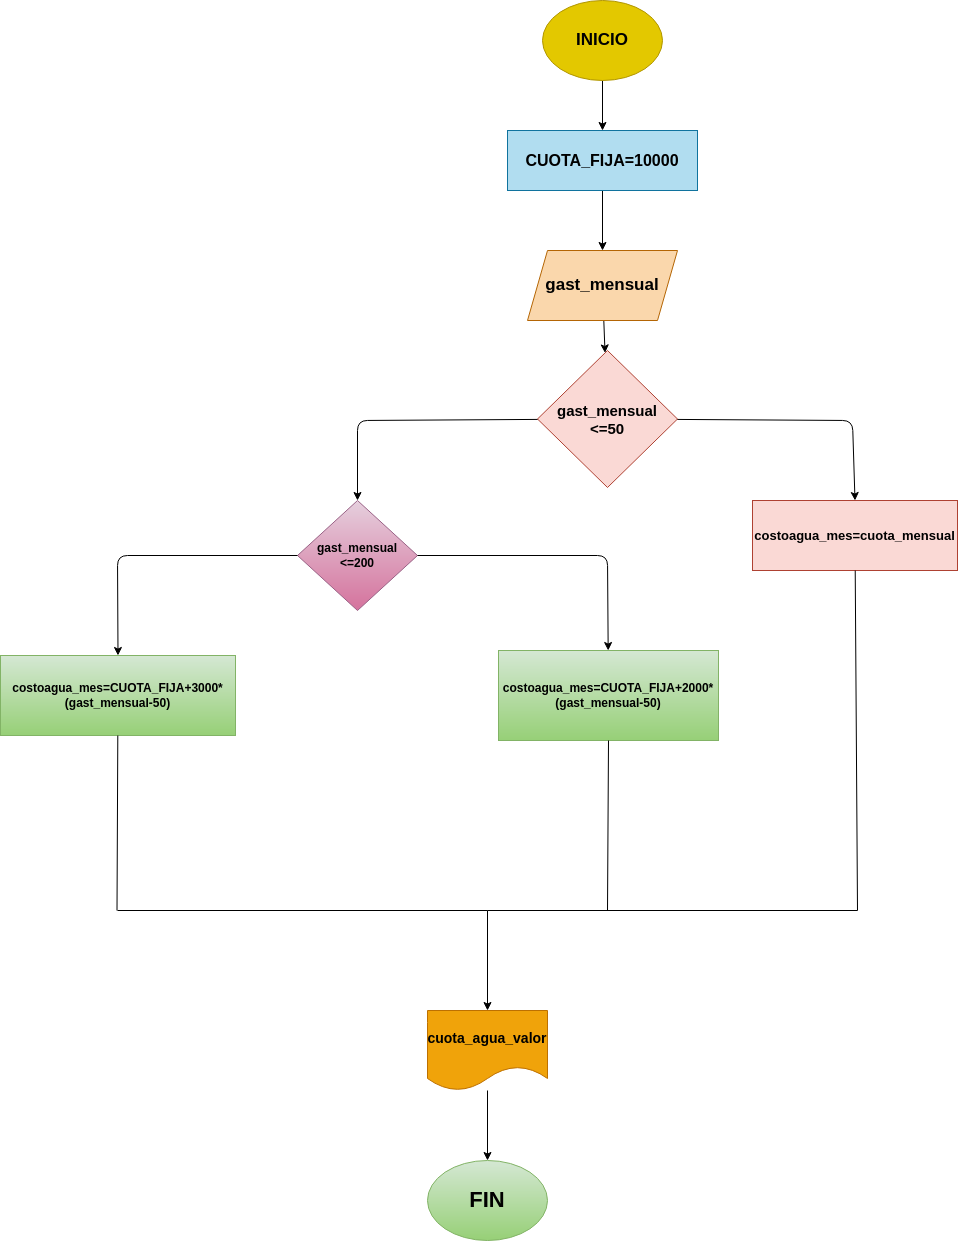

The diagram above was exported from draw.io. Its source (the exported page's mxGraphModel, read from the mxfile embedded in the PNG):
<mxGraphModel dx="1637" dy="539" grid="1" gridSize="10" guides="1" tooltips="1" connect="1" arrows="1" fold="1" page="1" pageScale="1" pageWidth="827" pageHeight="1169" math="0" shadow="0">
  <root>
    <mxCell id="0" />
    <mxCell id="1" parent="0" />
    <mxCell id="2" value="" style="edgeStyle=none;html=1;" edge="1" parent="1" source="3" target="6">
      <mxGeometry relative="1" as="geometry" />
    </mxCell>
    <mxCell id="3" value="&lt;b&gt;&lt;font style=&quot;font-size: 17px;&quot;&gt;INICIO&lt;/font&gt;&lt;/b&gt;" style="ellipse;whiteSpace=wrap;html=1;fillColor=#e3c800;fontColor=#000000;strokeColor=#B09500;" vertex="1" parent="1">
      <mxGeometry x="345" y="60" width="120" height="80" as="geometry" />
    </mxCell>
    <mxCell id="4" style="edgeStyle=none;html=1;" edge="1" parent="1" source="6">
      <mxGeometry relative="1" as="geometry">
        <mxPoint x="420" y="240" as="targetPoint" />
      </mxGeometry>
    </mxCell>
    <mxCell id="5" value="" style="edgeStyle=none;html=1;" edge="1" parent="1" source="6" target="8">
      <mxGeometry relative="1" as="geometry" />
    </mxCell>
    <mxCell id="6" value="&lt;b&gt;&lt;font color=&quot;#000000&quot; style=&quot;font-size: 16px;&quot;&gt;CUOTA_FIJA=10000&lt;/font&gt;&lt;/b&gt;" style="rounded=0;whiteSpace=wrap;html=1;fillColor=#b1ddf0;strokeColor=#10739e;" vertex="1" parent="1">
      <mxGeometry x="310" y="190" width="190" height="60" as="geometry" />
    </mxCell>
    <mxCell id="7" value="" style="edgeStyle=none;html=1;" edge="1" parent="1" source="8" target="9">
      <mxGeometry relative="1" as="geometry" />
    </mxCell>
    <mxCell id="8" value="&lt;b&gt;&lt;font color=&quot;#000000&quot; style=&quot;font-size: 17px;&quot;&gt;gast_mensual&lt;/font&gt;&lt;/b&gt;" style="shape=parallelogram;perimeter=parallelogramPerimeter;whiteSpace=wrap;html=1;fixedSize=1;fillColor=#fad7ac;strokeColor=#b46504;" vertex="1" parent="1">
      <mxGeometry x="330" y="310" width="150" height="70" as="geometry" />
    </mxCell>
    <mxCell id="30" style="edgeStyle=none;html=1;entryX=0.5;entryY=0;entryDx=0;entryDy=0;" edge="1" parent="1" source="9" target="15">
      <mxGeometry relative="1" as="geometry">
        <Array as="points">
          <mxPoint x="160" y="480" />
        </Array>
      </mxGeometry>
    </mxCell>
    <mxCell id="31" style="edgeStyle=none;html=1;entryX=0.5;entryY=0;entryDx=0;entryDy=0;" edge="1" parent="1" source="9" target="10">
      <mxGeometry relative="1" as="geometry">
        <Array as="points">
          <mxPoint x="655" y="480" />
        </Array>
      </mxGeometry>
    </mxCell>
    <mxCell id="9" value="&lt;b style=&quot;font-size: 15px;&quot;&gt;&lt;font color=&quot;#000000&quot;&gt;gast_mensual&lt;br&gt;&amp;lt;=50&lt;/font&gt;&lt;/b&gt;" style="rhombus;whiteSpace=wrap;html=1;fillColor=#fad9d5;strokeColor=#ae4132;" vertex="1" parent="1">
      <mxGeometry x="340" y="410" width="140" height="137" as="geometry" />
    </mxCell>
    <mxCell id="10" value="&lt;b&gt;&lt;font color=&quot;#000000&quot; style=&quot;font-size: 13px;&quot;&gt;costoagua_mes=cuota_mensual&lt;/font&gt;&lt;/b&gt;" style="rounded=0;whiteSpace=wrap;html=1;fillColor=#fad9d5;strokeColor=#ae4132;" vertex="1" parent="1">
      <mxGeometry x="555" y="560" width="205" height="70" as="geometry" />
    </mxCell>
    <mxCell id="15" value="&lt;b&gt;&lt;font color=&quot;#000000&quot;&gt;gast_mensual&lt;br&gt;&amp;lt;=200&lt;/font&gt;&lt;/b&gt;" style="rhombus;whiteSpace=wrap;html=1;fillColor=#e6d0de;strokeColor=#996185;gradientColor=#d5739d;" vertex="1" parent="1">
      <mxGeometry x="100" y="560" width="120" height="110" as="geometry" />
    </mxCell>
    <mxCell id="17" value="" style="endArrow=classic;html=1;exitX=1;exitY=0.5;exitDx=0;exitDy=0;" edge="1" parent="1" source="15" target="18">
      <mxGeometry width="50" height="50" relative="1" as="geometry">
        <mxPoint x="405" y="610" as="sourcePoint" />
        <mxPoint x="405" y="700" as="targetPoint" />
        <Array as="points">
          <mxPoint x="410" y="615" />
        </Array>
      </mxGeometry>
    </mxCell>
    <mxCell id="18" value="&lt;b&gt;&lt;font color=&quot;#000000&quot; style=&quot;font-size: 12px;&quot;&gt;costoagua_mes=CUOTA_FIJA+2000*(gast_mensual-50)&lt;/font&gt;&lt;/b&gt;" style="rounded=0;whiteSpace=wrap;html=1;fillColor=#d5e8d4;strokeColor=#82b366;gradientColor=#97d077;" vertex="1" parent="1">
      <mxGeometry x="301" y="710" width="220" height="90" as="geometry" />
    </mxCell>
    <mxCell id="20" value="" style="endArrow=classic;html=1;exitX=0;exitY=0.5;exitDx=0;exitDy=0;entryX=0.5;entryY=0;entryDx=0;entryDy=0;" edge="1" parent="1" source="15" target="21">
      <mxGeometry width="50" height="50" relative="1" as="geometry">
        <mxPoint x="-80" y="610" as="sourcePoint" />
        <mxPoint x="-80" y="700" as="targetPoint" />
        <Array as="points">
          <mxPoint x="-80" y="615" />
        </Array>
      </mxGeometry>
    </mxCell>
    <mxCell id="21" value="&lt;font color=&quot;#000000&quot;&gt;&lt;b&gt;costoagua_mes=CUOTA_FIJA+3000*(gast_mensual-50)&lt;/b&gt;&lt;/font&gt;" style="rounded=0;whiteSpace=wrap;html=1;fillColor=#d5e8d4;strokeColor=#82b366;gradientColor=#97d077;" vertex="1" parent="1">
      <mxGeometry x="-197" y="715" width="235" height="80" as="geometry" />
    </mxCell>
    <mxCell id="22" value="" style="endArrow=none;html=1;" edge="1" parent="1" target="21">
      <mxGeometry width="50" height="50" relative="1" as="geometry">
        <mxPoint x="-80.5" y="970" as="sourcePoint" />
        <mxPoint x="-80.5" y="760" as="targetPoint" />
      </mxGeometry>
    </mxCell>
    <mxCell id="24" value="" style="endArrow=none;html=1;" edge="1" parent="1" target="10">
      <mxGeometry width="50" height="50" relative="1" as="geometry">
        <mxPoint x="660" y="970" as="sourcePoint" />
        <mxPoint x="650" y="630" as="targetPoint" />
      </mxGeometry>
    </mxCell>
    <mxCell id="25" value="" style="endArrow=none;html=1;" edge="1" parent="1">
      <mxGeometry width="50" height="50" relative="1" as="geometry">
        <mxPoint x="-80" y="970" as="sourcePoint" />
        <mxPoint x="660" y="970" as="targetPoint" />
      </mxGeometry>
    </mxCell>
    <mxCell id="26" value="" style="endArrow=classic;html=1;" edge="1" parent="1">
      <mxGeometry width="50" height="50" relative="1" as="geometry">
        <mxPoint x="290" y="970" as="sourcePoint" />
        <mxPoint x="290" y="1070" as="targetPoint" />
      </mxGeometry>
    </mxCell>
    <mxCell id="27" value="" style="edgeStyle=none;html=1;" edge="1" parent="1" source="28" target="29">
      <mxGeometry relative="1" as="geometry" />
    </mxCell>
    <mxCell id="28" value="&lt;b&gt;&lt;font style=&quot;font-size: 14px;&quot;&gt;cuota_agua_valor&lt;/font&gt;&lt;/b&gt;" style="shape=document;whiteSpace=wrap;html=1;boundedLbl=1;fillColor=#f0a30a;fontColor=#000000;strokeColor=#BD7000;" vertex="1" parent="1">
      <mxGeometry x="230" y="1070" width="120" height="80" as="geometry" />
    </mxCell>
    <mxCell id="29" value="&lt;b&gt;&lt;font color=&quot;#000000&quot; style=&quot;font-size: 22px;&quot;&gt;FIN&lt;/font&gt;&lt;/b&gt;" style="ellipse;whiteSpace=wrap;html=1;fillColor=#d5e8d4;strokeColor=#82b366;gradientColor=#97d077;" vertex="1" parent="1">
      <mxGeometry x="230" y="1220" width="120" height="80" as="geometry" />
    </mxCell>
    <mxCell id="32" value="" style="endArrow=none;html=1;entryX=0.5;entryY=1;entryDx=0;entryDy=0;" edge="1" parent="1" target="18">
      <mxGeometry width="50" height="50" relative="1" as="geometry">
        <mxPoint x="410" y="970" as="sourcePoint" />
        <mxPoint x="400" y="820" as="targetPoint" />
      </mxGeometry>
    </mxCell>
  </root>
</mxGraphModel>